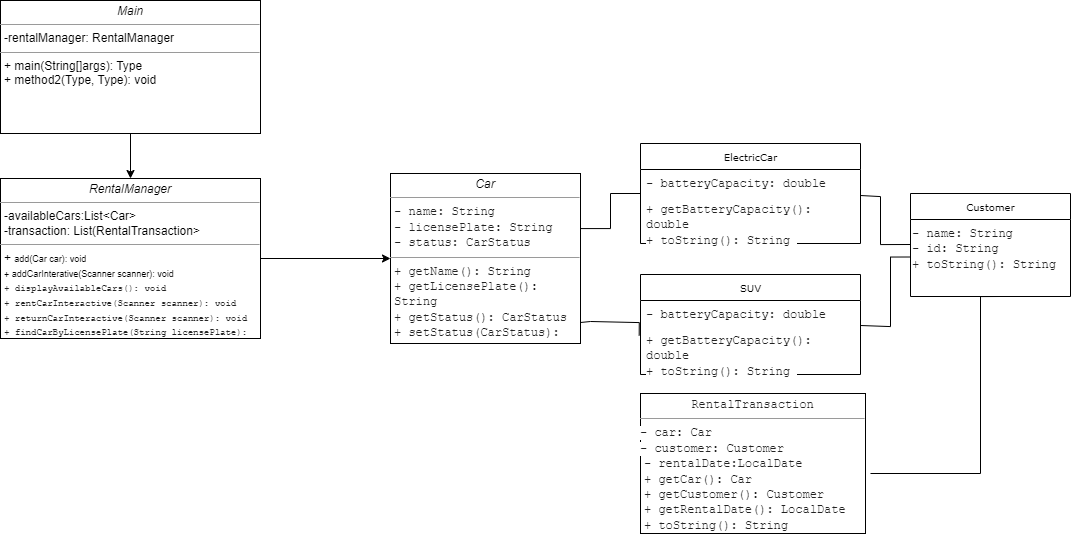

The diagram above was exported from draw.io. Its source (the exported page's mxGraphModel, read from the mxfile embedded in the PNG):
<mxGraphModel dx="1200" dy="834" grid="1" gridSize="10" guides="1" tooltips="1" connect="1" arrows="1" fold="1" page="1" pageScale="1" pageWidth="850" pageHeight="1100" background="none" math="0" shadow="0">
  <root>
    <mxCell id="0" />
    <mxCell id="1" parent="0" />
    <mxCell id="17acba5748e5396b-2" value="Customer" style="swimlane;html=1;fontStyle=0;childLayout=stackLayout;horizontal=1;startSize=26;fillColor=none;horizontalStack=0;resizeParent=1;resizeLast=0;collapsible=1;marginBottom=0;swimlaneFillColor=#ffffff;rounded=0;shadow=0;comic=0;labelBackgroundColor=none;strokeWidth=1;fontFamily=Verdana;fontSize=10;align=center;" parent="1" vertex="1">
      <mxGeometry x="970" y="280" width="160" height="103" as="geometry" />
    </mxCell>
    <mxCell id="nGIuDdohwZQSIBLbia02-16" value="" style="endArrow=none;html=1;rounded=0;entryX=0;entryY=0.5;entryDx=0;entryDy=0;edgeStyle=orthogonalEdgeStyle;" parent="17acba5748e5396b-2" target="nGIuDdohwZQSIBLbia02-8" edge="1">
      <mxGeometry width="50" height="50" relative="1" as="geometry">
        <mxPoint x="-50" y="2" as="sourcePoint" />
        <mxPoint x="180" y="32" as="targetPoint" />
        <Array as="points">
          <mxPoint x="-50" y="3" />
          <mxPoint x="-30" y="3" />
          <mxPoint x="-30" y="51" />
        </Array>
      </mxGeometry>
    </mxCell>
    <mxCell id="nGIuDdohwZQSIBLbia02-8" value="&lt;span style=&quot;color: rgb(34, 34, 34); font-family: monospace; font-size: small; font-style: normal; font-variant-ligatures: normal; font-variant-caps: normal; font-weight: 400; letter-spacing: normal; orphans: 2; text-align: start; text-indent: 0px; text-transform: none; widows: 2; word-spacing: 0px; -webkit-text-stroke-width: 0px; white-space: pre-wrap; background-color: rgb(255, 255, 255); text-decoration-thickness: initial; text-decoration-style: initial; text-decoration-color: initial; display: inline !important; float: none;&quot;&gt;- name: String      &lt;br&gt;- id: String &lt;br&gt;&lt;/span&gt;&lt;div&gt;&lt;span style=&quot;color: rgb(34, 34, 34); font-family: monospace; font-size: small; font-style: normal; font-variant-ligatures: normal; font-variant-caps: normal; font-weight: 400; letter-spacing: normal; orphans: 2; text-align: start; text-indent: 0px; text-transform: none; widows: 2; word-spacing: 0px; -webkit-text-stroke-width: 0px; white-space: pre-wrap; background-color: rgb(255, 255, 255); text-decoration-thickness: initial; text-decoration-style: initial; text-decoration-color: initial; display: inline !important; float: none;&quot;&gt;+ toString(): String &lt;/span&gt;&lt;/div&gt;" style="text;whiteSpace=wrap;html=1;" parent="17acba5748e5396b-2" vertex="1">
      <mxGeometry y="26" width="160" height="50" as="geometry" />
    </mxCell>
    <mxCell id="5d2195bd80daf111-5" value="ElectricCar" style="swimlane;html=1;fontStyle=0;childLayout=stackLayout;horizontal=1;startSize=26;fillColor=none;horizontalStack=0;resizeParent=1;resizeLast=0;collapsible=1;marginBottom=0;swimlaneFillColor=#ffffff;rounded=0;shadow=0;comic=0;labelBackgroundColor=none;strokeWidth=1;fontFamily=Verdana;fontSize=10;align=center;" parent="1" vertex="1">
      <mxGeometry x="700" y="230" width="220" height="100" as="geometry">
        <mxRectangle x="700" y="240" width="90" height="30" as="alternateBounds" />
      </mxGeometry>
    </mxCell>
    <mxCell id="5d2195bd80daf111-6" value="&lt;span style=&quot;color: rgb(34, 34, 34); font-family: monospace; font-size: small; white-space-collapse: preserve; background-color: rgb(255, 255, 255);&quot;&gt;- batteryCapacity: double &lt;/span&gt;" style="text;html=1;strokeColor=none;fillColor=none;align=left;verticalAlign=top;spacingLeft=4;spacingRight=4;whiteSpace=wrap;overflow=hidden;rotatable=0;points=[[0,0.5],[1,0.5]];portConstraint=eastwest;" parent="5d2195bd80daf111-5" vertex="1">
      <mxGeometry y="26" width="220" height="26" as="geometry" />
    </mxCell>
    <mxCell id="5d2195bd80daf111-7" value="&lt;span style=&quot;color: rgb(34, 34, 34); font-family: monospace; font-size: small; white-space-collapse: preserve; background-color: rgb(255, 255, 255);&quot;&gt;+ getBatteryCapacity(): double  &lt;br&gt;+ toString(): String &lt;/span&gt;" style="text;html=1;strokeColor=none;fillColor=none;align=left;verticalAlign=top;spacingLeft=4;spacingRight=4;whiteSpace=wrap;overflow=hidden;rotatable=0;points=[[0,0.5],[1,0.5]];portConstraint=eastwest;" parent="5d2195bd80daf111-5" vertex="1">
      <mxGeometry y="52" width="220" height="48" as="geometry" />
    </mxCell>
    <mxCell id="5d2195bd80daf111-15" value="&lt;p style=&quot;margin:0px;margin-top:4px;text-align:center;&quot;&gt;&lt;i&gt;Car&lt;/i&gt;&lt;/p&gt;&lt;hr size=&quot;1&quot;&gt;&lt;p style=&quot;margin:0px;margin-left:4px;&quot;&gt;&lt;span style=&quot;color: rgb(34, 34, 34); font-family: monospace; font-size: small; white-space: pre-wrap; background-color: rgb(255, 255, 255);&quot;&gt;- name: String&lt;/span&gt;&lt;br&gt;&lt;span style=&quot;color: rgb(34, 34, 34); font-family: monospace; font-size: small; white-space: pre-wrap; background-color: rgb(255, 255, 255);&quot;&gt;- licensePlate: String&lt;/span&gt;&lt;/p&gt;&lt;p style=&quot;margin:0px;margin-left:4px;&quot;&gt;&lt;span style=&quot;color: rgb(34, 34, 34); font-family: monospace; font-size: small; white-space: pre-wrap; background-color: rgb(255, 255, 255);&quot;&gt;- status: CarStatus&lt;/span&gt;&lt;span style=&quot;color: rgb(34, 34, 34); font-family: monospace; font-size: small; white-space: pre-wrap; background-color: rgb(255, 255, 255);&quot;&gt;&lt;/span&gt;&lt;/p&gt;&lt;hr size=&quot;1&quot;&gt;&lt;p style=&quot;margin:0px;margin-left:4px;&quot;&gt;&lt;span style=&quot;color: rgb(34, 34, 34); font-family: monospace; font-size: small; white-space: pre-wrap; background-color: rgb(255, 255, 255);&quot;&gt;+ getName(): String &lt;/span&gt;&lt;br&gt;&lt;span style=&quot;color: rgb(34, 34, 34); font-family: monospace; font-size: small; white-space: pre-wrap; background-color: rgb(255, 255, 255);&quot;&gt;+ getLicensePlate(): String&lt;/span&gt;&lt;/p&gt;&lt;p style=&quot;margin:0px;margin-left:4px;&quot;&gt;&lt;span style=&quot;color: rgb(34, 34, 34); font-family: monospace; font-size: small; white-space: pre-wrap; background-color: rgb(255, 255, 255);&quot;&gt;+ getStatus(): CarStatus&lt;/span&gt;&lt;span style=&quot;color: rgb(34, 34, 34); font-family: monospace; font-size: small; white-space: pre-wrap; background-color: rgb(255, 255, 255);&quot;&gt;&lt;/span&gt;&lt;/p&gt;&lt;p style=&quot;margin:0px;margin-left:4px;&quot;&gt;&lt;span style=&quot;color: rgb(34, 34, 34); font-family: monospace; font-size: small; white-space: pre-wrap; background-color: rgb(255, 255, 255);&quot;&gt;+ setStatus(CarStatus): void&lt;/span&gt;&lt;span style=&quot;color: rgb(34, 34, 34); font-family: monospace; font-size: small; white-space: pre-wrap; background-color: rgb(255, 255, 255);&quot;&gt;&lt;/span&gt;&lt;/p&gt;&lt;p style=&quot;margin:0px;margin-left:4px;&quot;&gt;&lt;span style=&quot;color: rgb(34, 34, 34); font-family: monospace; font-size: small; white-space: pre-wrap; background-color: rgb(255, 255, 255);&quot;&gt;+ toString(): String&lt;/span&gt;&lt;span style=&quot;color: rgb(34, 34, 34); font-family: monospace; font-size: small; white-space: pre-wrap; background-color: rgb(255, 255, 255);&quot;&gt;&lt;/span&gt;&lt;/p&gt;" style="verticalAlign=top;align=left;overflow=fill;fontSize=12;fontFamily=Helvetica;html=1;rounded=0;shadow=0;comic=0;labelBackgroundColor=none;strokeWidth=1" parent="1" vertex="1">
      <mxGeometry x="450" y="260" width="190" height="170" as="geometry" />
    </mxCell>
    <mxCell id="nGIuDdohwZQSIBLbia02-5" value="" style="edgeStyle=orthogonalEdgeStyle;rounded=0;orthogonalLoop=1;jettySize=auto;html=1;" parent="1" source="5d2195bd80daf111-18" target="5d2195bd80daf111-19" edge="1">
      <mxGeometry relative="1" as="geometry" />
    </mxCell>
    <mxCell id="5d2195bd80daf111-18" value="&lt;p style=&quot;margin:0px;margin-top:4px;text-align:center;&quot;&gt;&lt;i&gt;Main&lt;/i&gt;&lt;/p&gt;&lt;hr size=&quot;1&quot;&gt;&lt;p style=&quot;margin:0px;margin-left:4px;&quot;&gt;-rentalManager: RentalManager&lt;br&gt;&lt;/p&gt;&lt;hr size=&quot;1&quot;&gt;&lt;p style=&quot;margin:0px;margin-left:4px;&quot;&gt;+ main(String[]args): Type&lt;br&gt;+ method2(Type, Type): void&lt;/p&gt;" style="verticalAlign=top;align=left;overflow=fill;fontSize=12;fontFamily=Helvetica;html=1;rounded=0;shadow=0;comic=0;labelBackgroundColor=none;strokeWidth=1" parent="1" vertex="1">
      <mxGeometry x="60" y="87" width="260" height="133" as="geometry" />
    </mxCell>
    <mxCell id="nGIuDdohwZQSIBLbia02-4" value="" style="edgeStyle=orthogonalEdgeStyle;rounded=0;orthogonalLoop=1;jettySize=auto;html=1;" parent="1" source="5d2195bd80daf111-19" target="5d2195bd80daf111-15" edge="1">
      <mxGeometry relative="1" as="geometry" />
    </mxCell>
    <mxCell id="5d2195bd80daf111-19" value="&lt;p style=&quot;margin:0px;margin-top:4px;text-align:center;&quot;&gt;&lt;i&gt;RentalManager&lt;/i&gt;&lt;/p&gt;&lt;hr size=&quot;1&quot;&gt;&lt;p style=&quot;margin:0px;margin-left:4px;&quot;&gt;-availableCars:List&amp;lt;Car&amp;gt;&lt;br&gt;-transaction: List(RentalTransaction&amp;gt;&lt;/p&gt;&lt;hr size=&quot;1&quot;&gt;&lt;p style=&quot;margin:0px;margin-left:4px;&quot;&gt;+ &lt;font style=&quot;font-size: 9px;&quot;&gt;add(Car car): void&lt;br&gt;+ addCarInterative(Scanner scanner): void&lt;/font&gt;&lt;/p&gt;&lt;p style=&quot;margin:0px;margin-left:4px;&quot;&gt;&lt;font style=&quot;font-size: 9px;&quot;&gt;&lt;span style=&quot;color: rgb(34, 34, 34); font-family: monospace; white-space: pre-wrap; background-color: rgb(255, 255, 255);&quot;&gt;+ displayAvailableCars(): void         &lt;br&gt;+ rentCarInteractive(Scanner scanner): void&lt;br&gt;+ returnCarInteractive(Scanner scanner): void &lt;br&gt;+ findCarByLicensePlate(String licensePlate): Car &lt;/span&gt;&lt;/font&gt;&lt;/p&gt;&lt;p style=&quot;margin:0px;margin-left:4px;&quot;&gt;&lt;font style=&quot;font-size: 9px;&quot;&gt;&lt;br&gt;&lt;/font&gt;&lt;/p&gt;" style="verticalAlign=top;align=left;overflow=fill;fontSize=12;fontFamily=Helvetica;html=1;rounded=0;shadow=0;comic=0;labelBackgroundColor=none;strokeWidth=1" parent="1" vertex="1">
      <mxGeometry x="60" y="265" width="260" height="160" as="geometry" />
    </mxCell>
    <mxCell id="5d2195bd80daf111-20" value="&lt;p style=&quot;margin:0px;margin-top:4px;text-align:center;&quot;&gt;&lt;span style=&quot;color: rgb(34, 34, 34); font-family: monospace; font-size: small; text-align: start; white-space: pre-wrap; background-color: rgb(255, 255, 255);&quot;&gt; RentalTransaction &lt;/span&gt;&lt;/p&gt;&lt;hr size=&quot;1&quot;&gt;&lt;p style=&quot;margin:0px;margin-left:4px;&quot;&gt;&lt;/p&gt;&lt;span style=&quot;color: rgb(34, 34, 34); font-family: monospace; font-size: small; white-space: pre-wrap; background-color: rgb(255, 255, 255);&quot;&gt;- car: Car&lt;br&gt;- customer: Customer&amp;nbsp;&lt;/span&gt;&lt;p style=&quot;margin:0px;margin-left:4px;&quot;&gt;&lt;span style=&quot;background-color: rgb(255, 255, 255); color: rgb(34, 34, 34); font-family: monospace; font-size: small; white-space: pre-wrap;&quot;&gt;- rentalDate:LocalDate&lt;/span&gt;&lt;/p&gt;&lt;p style=&quot;margin:0px;margin-left:4px;&quot;&gt;&lt;span style=&quot;background-color: rgb(255, 255, 255); color: rgb(34, 34, 34); font-family: monospace; font-size: small; white-space: pre-wrap;&quot;&gt;+ getCar(): Car          &lt;/span&gt;&lt;/p&gt;&lt;p style=&quot;margin:0px;margin-left:4px;&quot;&gt;&lt;span style=&quot;color: rgb(34, 34, 34); font-family: monospace; font-size: small; white-space: pre-wrap; background-color: rgb(255, 255, 255);&quot;&gt;+ getCustomer(): Customer&lt;br/&gt;+ getRentalDate(): LocalDate&lt;br/&gt;+ toString(): String &lt;/span&gt;&lt;/p&gt;" style="verticalAlign=top;align=left;overflow=fill;fontSize=12;fontFamily=Helvetica;html=1;rounded=0;shadow=0;comic=0;labelBackgroundColor=none;strokeWidth=1" parent="1" vertex="1">
      <mxGeometry x="700" y="480" width="225" height="140" as="geometry" />
    </mxCell>
    <mxCell id="nGIuDdohwZQSIBLbia02-1" value="SUV" style="swimlane;html=1;fontStyle=0;childLayout=stackLayout;horizontal=1;startSize=26;fillColor=none;horizontalStack=0;resizeParent=1;resizeLast=0;collapsible=1;marginBottom=0;swimlaneFillColor=#ffffff;rounded=0;shadow=0;comic=0;labelBackgroundColor=none;strokeWidth=1;fontFamily=Verdana;fontSize=10;align=center;" parent="1" vertex="1">
      <mxGeometry x="700" y="361" width="220" height="100" as="geometry">
        <mxRectangle x="700" y="240" width="90" height="30" as="alternateBounds" />
      </mxGeometry>
    </mxCell>
    <mxCell id="nGIuDdohwZQSIBLbia02-2" value="&lt;span style=&quot;color: rgb(34, 34, 34); font-family: monospace; font-size: small; white-space-collapse: preserve; background-color: rgb(255, 255, 255);&quot;&gt;- batteryCapacity: double &lt;/span&gt;" style="text;html=1;strokeColor=none;fillColor=none;align=left;verticalAlign=top;spacingLeft=4;spacingRight=4;whiteSpace=wrap;overflow=hidden;rotatable=0;points=[[0,0.5],[1,0.5]];portConstraint=eastwest;" parent="nGIuDdohwZQSIBLbia02-1" vertex="1">
      <mxGeometry y="26" width="220" height="26" as="geometry" />
    </mxCell>
    <mxCell id="nGIuDdohwZQSIBLbia02-3" value="&lt;span style=&quot;color: rgb(34, 34, 34); font-family: monospace; font-size: small; white-space-collapse: preserve; background-color: rgb(255, 255, 255);&quot;&gt;+ getBatteryCapacity(): double  &lt;br&gt;+ toString(): String &lt;/span&gt;" style="text;html=1;strokeColor=none;fillColor=none;align=left;verticalAlign=top;spacingLeft=4;spacingRight=4;whiteSpace=wrap;overflow=hidden;rotatable=0;points=[[0,0.5],[1,0.5]];portConstraint=eastwest;" parent="nGIuDdohwZQSIBLbia02-1" vertex="1">
      <mxGeometry y="52" width="220" height="48" as="geometry" />
    </mxCell>
    <mxCell id="nGIuDdohwZQSIBLbia02-17" value="" style="endArrow=none;html=1;rounded=0;entryX=0;entryY=0.75;entryDx=0;entryDy=0;edgeStyle=orthogonalEdgeStyle;" parent="1" target="nGIuDdohwZQSIBLbia02-8" edge="1">
      <mxGeometry width="50" height="50" relative="1" as="geometry">
        <mxPoint x="920" y="412" as="sourcePoint" />
        <mxPoint x="970" y="461" as="targetPoint" />
        <Array as="points">
          <mxPoint x="920" y="413" />
          <mxPoint x="950" y="413" />
          <mxPoint x="950" y="344" />
        </Array>
      </mxGeometry>
    </mxCell>
    <mxCell id="nGIuDdohwZQSIBLbia02-18" value="" style="endArrow=none;html=1;rounded=0;entryX=-0.006;entryY=1.346;entryDx=0;entryDy=0;edgeStyle=orthogonalEdgeStyle;entryPerimeter=0;" parent="1" target="nGIuDdohwZQSIBLbia02-2" edge="1">
      <mxGeometry width="50" height="50" relative="1" as="geometry">
        <mxPoint x="640" y="409" as="sourcePoint" />
        <mxPoint x="680" y="340" as="targetPoint" />
        <Array as="points">
          <mxPoint x="650" y="408" />
          <mxPoint x="650" y="409" />
          <mxPoint x="699" y="409" />
        </Array>
      </mxGeometry>
    </mxCell>
    <mxCell id="nGIuDdohwZQSIBLbia02-20" value="" style="endArrow=none;html=1;rounded=0;entryX=0;entryY=0.5;entryDx=0;entryDy=0;edgeStyle=orthogonalEdgeStyle;" parent="1" target="5d2195bd80daf111-6" edge="1">
      <mxGeometry width="50" height="50" relative="1" as="geometry">
        <mxPoint x="640" y="313.5" as="sourcePoint" />
        <mxPoint x="690" y="245.5" as="targetPoint" />
        <Array as="points">
          <mxPoint x="640" y="315" />
          <mxPoint x="670" y="315" />
          <mxPoint x="670" y="280" />
          <mxPoint x="700" y="280" />
        </Array>
      </mxGeometry>
    </mxCell>
    <mxCell id="nGIuDdohwZQSIBLbia02-22" value="" style="endArrow=none;html=1;rounded=0;entryX=0;entryY=0.75;entryDx=0;entryDy=0;edgeStyle=orthogonalEdgeStyle;" parent="1" edge="1">
      <mxGeometry width="50" height="50" relative="1" as="geometry">
        <mxPoint x="930" y="560" as="sourcePoint" />
        <mxPoint x="1060" y="383" as="targetPoint" />
        <Array as="points">
          <mxPoint x="1040" y="560" />
          <mxPoint x="1040" y="383" />
        </Array>
      </mxGeometry>
    </mxCell>
  </root>
</mxGraphModel>